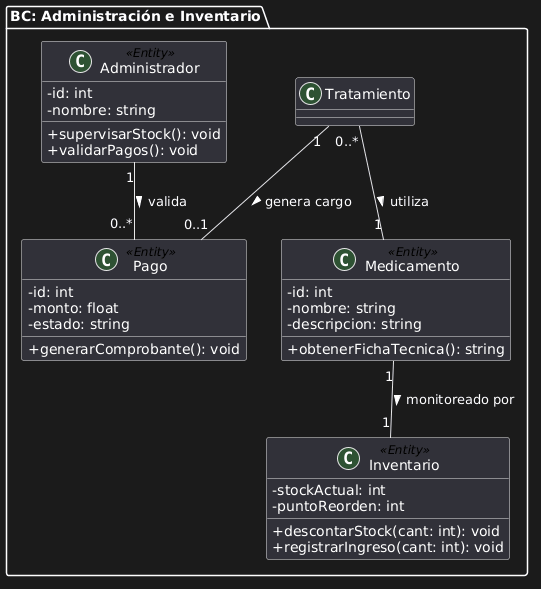

The diagram above was rendered by PlantUML. Its source (embedded in the PNG):
@startuml
skinparam classAttributeIconSize 0

package "BC: Administración e Inventario" {
    class Administrador <<Entity>> {
        - id: int
        - nombre: string
        + supervisarStock(): void
        + validarPagos(): void
    }

    class Inventario <<Entity>> {
        - stockActual: int
        - puntoReorden: int
        + descontarStock(cant: int): void
        + registrarIngreso(cant: int): void
    }

    class Medicamento <<Entity>> {
        - id: int
        - nombre: string
        - descripcion: string
        + obtenerFichaTecnica(): string
    }

    class Pago <<Entity>> {
        - id: int
        - monto: float
        - estado: string
        + generarComprobante(): void
    }

    ' Relaciones
    Medicamento "1" -- "1" Inventario : monitoreado por >
    Tratamiento "0..*" -- "1" Medicamento : utiliza >
    Tratamiento "1" -- "0..1" Pago : genera cargo >
    Administrador "1" -- "0..*" Pago : valida >
}
@enduml